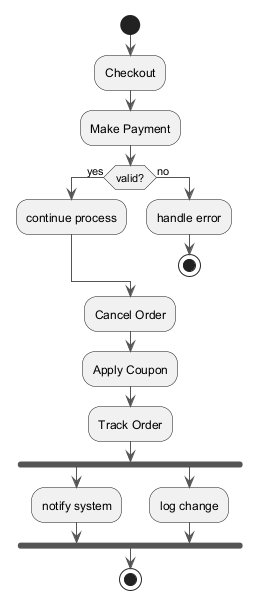

The diagram above was rendered by PlantUML. Its source (embedded in the PNG):
@startuml
skinparam monochrome true
skinparam ArrowColor #555555
start
:Checkout;
:Make Payment;
if (valid?) then (yes)
:continue process;
else (no)
:handle error;
stop
endif
:Cancel Order;
:Apply Coupon;
:Track Order;
fork
:notify system;
fork again
:log change;
end fork
stop
@enduml